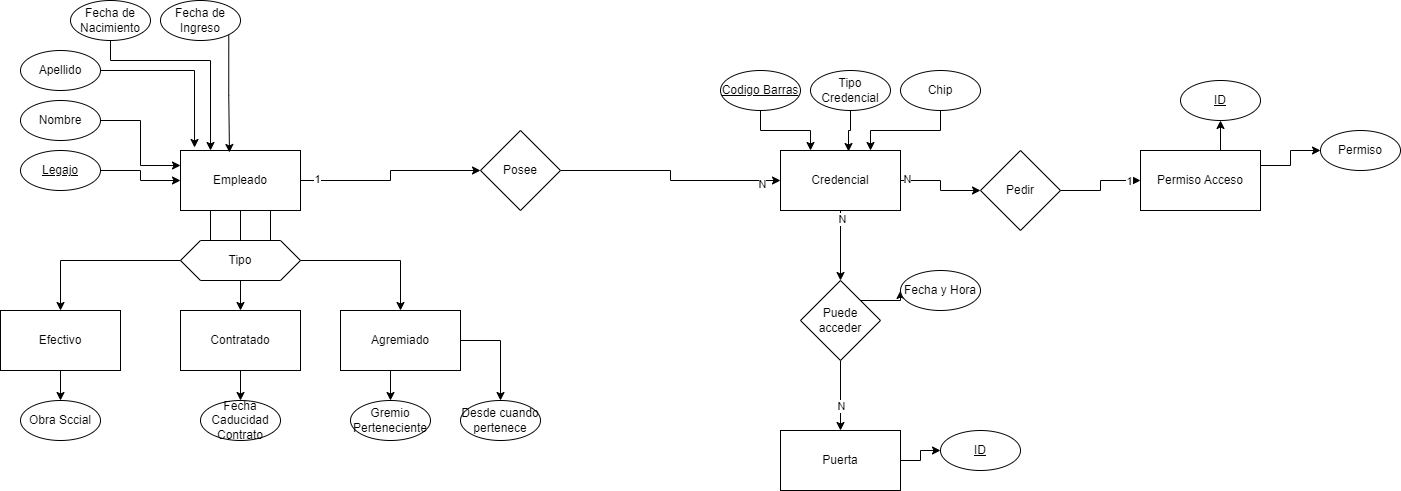

The diagram above was exported from draw.io. Its source (the exported page's mxGraphModel, read from the mxfile embedded in the PNG):
<mxGraphModel dx="1080" dy="645" grid="1" gridSize="10" guides="1" tooltips="1" connect="1" arrows="1" fold="1" page="1" pageScale="1" pageWidth="1169" pageHeight="827" math="0" shadow="0">
  <root>
    <mxCell id="0" />
    <mxCell id="1" parent="0" />
    <mxCell id="Yfntxn_F2pK8PNYgxQRi-5" style="edgeStyle=orthogonalEdgeStyle;rounded=0;orthogonalLoop=1;jettySize=auto;html=1;exitX=0.5;exitY=1;exitDx=0;exitDy=0;entryX=0.5;entryY=0;entryDx=0;entryDy=0;" edge="1" parent="1" source="Yfntxn_F2pK8PNYgxQRi-18" target="Yfntxn_F2pK8PNYgxQRi-3">
      <mxGeometry relative="1" as="geometry" />
    </mxCell>
    <mxCell id="Yfntxn_F2pK8PNYgxQRi-6" style="edgeStyle=orthogonalEdgeStyle;rounded=0;orthogonalLoop=1;jettySize=auto;html=1;exitX=0.25;exitY=1;exitDx=0;exitDy=0;entryX=0.5;entryY=0;entryDx=0;entryDy=0;" edge="1" parent="1" source="Yfntxn_F2pK8PNYgxQRi-1" target="Yfntxn_F2pK8PNYgxQRi-2">
      <mxGeometry relative="1" as="geometry" />
    </mxCell>
    <mxCell id="Yfntxn_F2pK8PNYgxQRi-7" style="edgeStyle=orthogonalEdgeStyle;rounded=0;orthogonalLoop=1;jettySize=auto;html=1;exitX=0.75;exitY=1;exitDx=0;exitDy=0;entryX=0.5;entryY=0;entryDx=0;entryDy=0;" edge="1" parent="1" source="Yfntxn_F2pK8PNYgxQRi-1" target="Yfntxn_F2pK8PNYgxQRi-4">
      <mxGeometry relative="1" as="geometry" />
    </mxCell>
    <mxCell id="Yfntxn_F2pK8PNYgxQRi-28" style="edgeStyle=orthogonalEdgeStyle;rounded=0;orthogonalLoop=1;jettySize=auto;html=1;exitX=1;exitY=0.5;exitDx=0;exitDy=0;entryX=0;entryY=0.5;entryDx=0;entryDy=0;" edge="1" parent="1" source="Yfntxn_F2pK8PNYgxQRi-1" target="Yfntxn_F2pK8PNYgxQRi-27">
      <mxGeometry relative="1" as="geometry" />
    </mxCell>
    <mxCell id="Yfntxn_F2pK8PNYgxQRi-29" value="1" style="edgeLabel;html=1;align=center;verticalAlign=middle;resizable=0;points=[];" vertex="1" connectable="0" parent="Yfntxn_F2pK8PNYgxQRi-28">
      <mxGeometry x="-0.8316" y="2" relative="1" as="geometry">
        <mxPoint as="offset" />
      </mxGeometry>
    </mxCell>
    <mxCell id="Yfntxn_F2pK8PNYgxQRi-1" value="Empleado" style="rounded=0;whiteSpace=wrap;html=1;" vertex="1" parent="1">
      <mxGeometry x="200" y="240" width="120" height="60" as="geometry" />
    </mxCell>
    <mxCell id="Yfntxn_F2pK8PNYgxQRi-54" style="edgeStyle=orthogonalEdgeStyle;rounded=0;orthogonalLoop=1;jettySize=auto;html=1;exitX=0.5;exitY=1;exitDx=0;exitDy=0;entryX=0.5;entryY=0;entryDx=0;entryDy=0;" edge="1" parent="1" source="Yfntxn_F2pK8PNYgxQRi-2" target="Yfntxn_F2pK8PNYgxQRi-53">
      <mxGeometry relative="1" as="geometry" />
    </mxCell>
    <mxCell id="Yfntxn_F2pK8PNYgxQRi-2" value="Efectivo" style="rounded=0;whiteSpace=wrap;html=1;" vertex="1" parent="1">
      <mxGeometry x="20" y="400" width="120" height="60" as="geometry" />
    </mxCell>
    <mxCell id="Yfntxn_F2pK8PNYgxQRi-56" style="edgeStyle=orthogonalEdgeStyle;rounded=0;orthogonalLoop=1;jettySize=auto;html=1;exitX=0.5;exitY=1;exitDx=0;exitDy=0;entryX=0.5;entryY=0;entryDx=0;entryDy=0;" edge="1" parent="1" source="Yfntxn_F2pK8PNYgxQRi-3" target="Yfntxn_F2pK8PNYgxQRi-55">
      <mxGeometry relative="1" as="geometry" />
    </mxCell>
    <mxCell id="Yfntxn_F2pK8PNYgxQRi-3" value="Contratado" style="rounded=0;whiteSpace=wrap;html=1;" vertex="1" parent="1">
      <mxGeometry x="200" y="400" width="120" height="60" as="geometry" />
    </mxCell>
    <mxCell id="Yfntxn_F2pK8PNYgxQRi-58" style="edgeStyle=orthogonalEdgeStyle;rounded=0;orthogonalLoop=1;jettySize=auto;html=1;exitX=0.25;exitY=1;exitDx=0;exitDy=0;entryX=0.5;entryY=0;entryDx=0;entryDy=0;" edge="1" parent="1" source="Yfntxn_F2pK8PNYgxQRi-4" target="Yfntxn_F2pK8PNYgxQRi-57">
      <mxGeometry relative="1" as="geometry" />
    </mxCell>
    <mxCell id="Yfntxn_F2pK8PNYgxQRi-60" style="edgeStyle=orthogonalEdgeStyle;rounded=0;orthogonalLoop=1;jettySize=auto;html=1;exitX=1;exitY=0.5;exitDx=0;exitDy=0;entryX=0.5;entryY=0;entryDx=0;entryDy=0;" edge="1" parent="1" source="Yfntxn_F2pK8PNYgxQRi-4" target="Yfntxn_F2pK8PNYgxQRi-59">
      <mxGeometry relative="1" as="geometry" />
    </mxCell>
    <mxCell id="Yfntxn_F2pK8PNYgxQRi-4" value="Agremiado" style="rounded=0;whiteSpace=wrap;html=1;" vertex="1" parent="1">
      <mxGeometry x="360" y="400" width="120" height="60" as="geometry" />
    </mxCell>
    <mxCell id="Yfntxn_F2pK8PNYgxQRi-13" style="edgeStyle=orthogonalEdgeStyle;rounded=0;orthogonalLoop=1;jettySize=auto;html=1;exitX=1;exitY=0.5;exitDx=0;exitDy=0;entryX=0;entryY=0.5;entryDx=0;entryDy=0;" edge="1" parent="1" source="Yfntxn_F2pK8PNYgxQRi-8" target="Yfntxn_F2pK8PNYgxQRi-1">
      <mxGeometry relative="1" as="geometry" />
    </mxCell>
    <mxCell id="Yfntxn_F2pK8PNYgxQRi-8" value="&lt;u&gt;Legajo&lt;/u&gt;" style="ellipse;whiteSpace=wrap;html=1;" vertex="1" parent="1">
      <mxGeometry x="40" y="240" width="80" height="40" as="geometry" />
    </mxCell>
    <mxCell id="Yfntxn_F2pK8PNYgxQRi-14" style="edgeStyle=orthogonalEdgeStyle;rounded=0;orthogonalLoop=1;jettySize=auto;html=1;exitX=1;exitY=0.5;exitDx=0;exitDy=0;entryX=0;entryY=0.25;entryDx=0;entryDy=0;" edge="1" parent="1" source="Yfntxn_F2pK8PNYgxQRi-9" target="Yfntxn_F2pK8PNYgxQRi-1">
      <mxGeometry relative="1" as="geometry" />
    </mxCell>
    <mxCell id="Yfntxn_F2pK8PNYgxQRi-9" value="Nombre" style="ellipse;whiteSpace=wrap;html=1;" vertex="1" parent="1">
      <mxGeometry x="40" y="190" width="80" height="40" as="geometry" />
    </mxCell>
    <mxCell id="Yfntxn_F2pK8PNYgxQRi-15" style="edgeStyle=orthogonalEdgeStyle;rounded=0;orthogonalLoop=1;jettySize=auto;html=1;exitX=1;exitY=0.5;exitDx=0;exitDy=0;entryX=0.117;entryY=-0.05;entryDx=0;entryDy=0;entryPerimeter=0;" edge="1" parent="1" source="Yfntxn_F2pK8PNYgxQRi-10" target="Yfntxn_F2pK8PNYgxQRi-1">
      <mxGeometry relative="1" as="geometry" />
    </mxCell>
    <mxCell id="Yfntxn_F2pK8PNYgxQRi-10" value="Apellido" style="ellipse;whiteSpace=wrap;html=1;" vertex="1" parent="1">
      <mxGeometry x="40" y="140" width="80" height="40" as="geometry" />
    </mxCell>
    <mxCell id="Yfntxn_F2pK8PNYgxQRi-16" style="edgeStyle=orthogonalEdgeStyle;rounded=0;orthogonalLoop=1;jettySize=auto;html=1;exitX=0.5;exitY=1;exitDx=0;exitDy=0;entryX=0.25;entryY=0;entryDx=0;entryDy=0;" edge="1" parent="1" source="Yfntxn_F2pK8PNYgxQRi-11" target="Yfntxn_F2pK8PNYgxQRi-1">
      <mxGeometry relative="1" as="geometry">
        <Array as="points">
          <mxPoint x="130" y="150" />
          <mxPoint x="230" y="150" />
        </Array>
      </mxGeometry>
    </mxCell>
    <mxCell id="Yfntxn_F2pK8PNYgxQRi-11" value="Fecha de Nacimiento" style="ellipse;whiteSpace=wrap;html=1;" vertex="1" parent="1">
      <mxGeometry x="90" y="90" width="80" height="40" as="geometry" />
    </mxCell>
    <mxCell id="Yfntxn_F2pK8PNYgxQRi-17" style="edgeStyle=orthogonalEdgeStyle;rounded=0;orthogonalLoop=1;jettySize=auto;html=1;exitX=1;exitY=1;exitDx=0;exitDy=0;entryX=0.408;entryY=0.033;entryDx=0;entryDy=0;entryPerimeter=0;" edge="1" parent="1" source="Yfntxn_F2pK8PNYgxQRi-12" target="Yfntxn_F2pK8PNYgxQRi-1">
      <mxGeometry relative="1" as="geometry" />
    </mxCell>
    <mxCell id="Yfntxn_F2pK8PNYgxQRi-12" value="Fecha de Ingreso" style="ellipse;whiteSpace=wrap;html=1;" vertex="1" parent="1">
      <mxGeometry x="180" y="90" width="80" height="40" as="geometry" />
    </mxCell>
    <mxCell id="Yfntxn_F2pK8PNYgxQRi-19" value="" style="edgeStyle=orthogonalEdgeStyle;rounded=0;orthogonalLoop=1;jettySize=auto;html=1;exitX=0.5;exitY=1;exitDx=0;exitDy=0;entryX=0.5;entryY=0;entryDx=0;entryDy=0;endArrow=none;endFill=0;" edge="1" parent="1" source="Yfntxn_F2pK8PNYgxQRi-1" target="Yfntxn_F2pK8PNYgxQRi-18">
      <mxGeometry relative="1" as="geometry">
        <mxPoint x="260" y="300" as="sourcePoint" />
        <mxPoint x="260" y="400" as="targetPoint" />
      </mxGeometry>
    </mxCell>
    <mxCell id="Yfntxn_F2pK8PNYgxQRi-18" value="Tipo" style="shape=hexagon;perimeter=hexagonPerimeter2;whiteSpace=wrap;html=1;fixedSize=1;" vertex="1" parent="1">
      <mxGeometry x="200" y="330" width="120" height="40" as="geometry" />
    </mxCell>
    <mxCell id="Yfntxn_F2pK8PNYgxQRi-36" style="edgeStyle=orthogonalEdgeStyle;rounded=0;orthogonalLoop=1;jettySize=auto;html=1;exitX=0.5;exitY=1;exitDx=0;exitDy=0;entryX=0.5;entryY=0;entryDx=0;entryDy=0;" edge="1" parent="1" source="Yfntxn_F2pK8PNYgxQRi-20" target="Yfntxn_F2pK8PNYgxQRi-35">
      <mxGeometry relative="1" as="geometry" />
    </mxCell>
    <mxCell id="Yfntxn_F2pK8PNYgxQRi-45" value="N" style="edgeLabel;html=1;align=center;verticalAlign=middle;resizable=0;points=[];" vertex="1" connectable="0" parent="Yfntxn_F2pK8PNYgxQRi-36">
      <mxGeometry x="-0.7429" y="1" relative="1" as="geometry">
        <mxPoint as="offset" />
      </mxGeometry>
    </mxCell>
    <mxCell id="Yfntxn_F2pK8PNYgxQRi-43" style="edgeStyle=orthogonalEdgeStyle;rounded=0;orthogonalLoop=1;jettySize=auto;html=1;exitX=1;exitY=0.5;exitDx=0;exitDy=0;entryX=0;entryY=0.5;entryDx=0;entryDy=0;" edge="1" parent="1" source="Yfntxn_F2pK8PNYgxQRi-20" target="Yfntxn_F2pK8PNYgxQRi-42">
      <mxGeometry relative="1" as="geometry" />
    </mxCell>
    <mxCell id="Yfntxn_F2pK8PNYgxQRi-48" value="N" style="edgeLabel;html=1;align=center;verticalAlign=middle;resizable=0;points=[];" vertex="1" connectable="0" parent="Yfntxn_F2pK8PNYgxQRi-43">
      <mxGeometry x="-0.854" y="2" relative="1" as="geometry">
        <mxPoint as="offset" />
      </mxGeometry>
    </mxCell>
    <mxCell id="Yfntxn_F2pK8PNYgxQRi-20" value="Credencial" style="rounded=0;whiteSpace=wrap;html=1;" vertex="1" parent="1">
      <mxGeometry x="800" y="240" width="120" height="60" as="geometry" />
    </mxCell>
    <mxCell id="Yfntxn_F2pK8PNYgxQRi-24" style="edgeStyle=orthogonalEdgeStyle;rounded=0;orthogonalLoop=1;jettySize=auto;html=1;exitX=0.5;exitY=1;exitDx=0;exitDy=0;entryX=0.25;entryY=0;entryDx=0;entryDy=0;" edge="1" parent="1" source="Yfntxn_F2pK8PNYgxQRi-21" target="Yfntxn_F2pK8PNYgxQRi-20">
      <mxGeometry relative="1" as="geometry" />
    </mxCell>
    <mxCell id="Yfntxn_F2pK8PNYgxQRi-21" value="&lt;u&gt;Codigo Barras&lt;/u&gt;" style="ellipse;whiteSpace=wrap;html=1;" vertex="1" parent="1">
      <mxGeometry x="740" y="160" width="80" height="40" as="geometry" />
    </mxCell>
    <mxCell id="Yfntxn_F2pK8PNYgxQRi-25" style="edgeStyle=orthogonalEdgeStyle;rounded=0;orthogonalLoop=1;jettySize=auto;html=1;exitX=0.5;exitY=1;exitDx=0;exitDy=0;entryX=0.567;entryY=0.017;entryDx=0;entryDy=0;entryPerimeter=0;" edge="1" parent="1" source="Yfntxn_F2pK8PNYgxQRi-22" target="Yfntxn_F2pK8PNYgxQRi-20">
      <mxGeometry relative="1" as="geometry" />
    </mxCell>
    <mxCell id="Yfntxn_F2pK8PNYgxQRi-22" value="Tipo Credencial" style="ellipse;whiteSpace=wrap;html=1;" vertex="1" parent="1">
      <mxGeometry x="830" y="160" width="80" height="40" as="geometry" />
    </mxCell>
    <mxCell id="Yfntxn_F2pK8PNYgxQRi-26" style="edgeStyle=orthogonalEdgeStyle;rounded=0;orthogonalLoop=1;jettySize=auto;html=1;exitX=0.5;exitY=1;exitDx=0;exitDy=0;entryX=0.75;entryY=0;entryDx=0;entryDy=0;" edge="1" parent="1" source="Yfntxn_F2pK8PNYgxQRi-23" target="Yfntxn_F2pK8PNYgxQRi-20">
      <mxGeometry relative="1" as="geometry" />
    </mxCell>
    <mxCell id="Yfntxn_F2pK8PNYgxQRi-23" value="Chip" style="ellipse;whiteSpace=wrap;html=1;" vertex="1" parent="1">
      <mxGeometry x="920" y="160" width="80" height="40" as="geometry" />
    </mxCell>
    <mxCell id="Yfntxn_F2pK8PNYgxQRi-30" style="edgeStyle=orthogonalEdgeStyle;rounded=0;orthogonalLoop=1;jettySize=auto;html=1;exitX=1;exitY=0.5;exitDx=0;exitDy=0;" edge="1" parent="1" source="Yfntxn_F2pK8PNYgxQRi-27" target="Yfntxn_F2pK8PNYgxQRi-20">
      <mxGeometry relative="1" as="geometry" />
    </mxCell>
    <mxCell id="Yfntxn_F2pK8PNYgxQRi-31" value="N" style="edgeLabel;html=1;align=center;verticalAlign=middle;resizable=0;points=[];" vertex="1" connectable="0" parent="Yfntxn_F2pK8PNYgxQRi-30">
      <mxGeometry x="0.8348" y="-3" relative="1" as="geometry">
        <mxPoint as="offset" />
      </mxGeometry>
    </mxCell>
    <mxCell id="Yfntxn_F2pK8PNYgxQRi-27" value="Posee" style="rhombus;whiteSpace=wrap;html=1;" vertex="1" parent="1">
      <mxGeometry x="500" y="220" width="80" height="80" as="geometry" />
    </mxCell>
    <mxCell id="Yfntxn_F2pK8PNYgxQRi-34" style="edgeStyle=orthogonalEdgeStyle;rounded=0;orthogonalLoop=1;jettySize=auto;html=1;exitX=1;exitY=0.5;exitDx=0;exitDy=0;entryX=0;entryY=0.5;entryDx=0;entryDy=0;" edge="1" parent="1" source="Yfntxn_F2pK8PNYgxQRi-32" target="Yfntxn_F2pK8PNYgxQRi-33">
      <mxGeometry relative="1" as="geometry" />
    </mxCell>
    <mxCell id="Yfntxn_F2pK8PNYgxQRi-32" value="Puerta" style="rounded=0;whiteSpace=wrap;html=1;" vertex="1" parent="1">
      <mxGeometry x="800" y="520" width="120" height="60" as="geometry" />
    </mxCell>
    <mxCell id="Yfntxn_F2pK8PNYgxQRi-33" value="&lt;u&gt;ID&lt;/u&gt;" style="ellipse;whiteSpace=wrap;html=1;" vertex="1" parent="1">
      <mxGeometry x="960" y="520" width="80" height="40" as="geometry" />
    </mxCell>
    <mxCell id="Yfntxn_F2pK8PNYgxQRi-37" style="edgeStyle=orthogonalEdgeStyle;rounded=0;orthogonalLoop=1;jettySize=auto;html=1;exitX=0.5;exitY=1;exitDx=0;exitDy=0;entryX=0.5;entryY=0;entryDx=0;entryDy=0;" edge="1" parent="1" source="Yfntxn_F2pK8PNYgxQRi-35" target="Yfntxn_F2pK8PNYgxQRi-32">
      <mxGeometry relative="1" as="geometry" />
    </mxCell>
    <mxCell id="Yfntxn_F2pK8PNYgxQRi-46" value="N" style="edgeLabel;html=1;align=center;verticalAlign=middle;resizable=0;points=[];" vertex="1" connectable="0" parent="Yfntxn_F2pK8PNYgxQRi-37">
      <mxGeometry x="0.2776" relative="1" as="geometry">
        <mxPoint as="offset" />
      </mxGeometry>
    </mxCell>
    <mxCell id="Yfntxn_F2pK8PNYgxQRi-40" style="edgeStyle=orthogonalEdgeStyle;rounded=0;orthogonalLoop=1;jettySize=auto;html=1;exitX=1;exitY=0;exitDx=0;exitDy=0;entryX=0;entryY=0.5;entryDx=0;entryDy=0;" edge="1" parent="1" source="Yfntxn_F2pK8PNYgxQRi-35" target="Yfntxn_F2pK8PNYgxQRi-38">
      <mxGeometry relative="1" as="geometry" />
    </mxCell>
    <mxCell id="Yfntxn_F2pK8PNYgxQRi-35" value="Puede acceder" style="rhombus;whiteSpace=wrap;html=1;" vertex="1" parent="1">
      <mxGeometry x="820" y="370" width="80" height="80" as="geometry" />
    </mxCell>
    <mxCell id="Yfntxn_F2pK8PNYgxQRi-38" value="Fecha y Hora" style="ellipse;whiteSpace=wrap;html=1;" vertex="1" parent="1">
      <mxGeometry x="920" y="360" width="80" height="40" as="geometry" />
    </mxCell>
    <mxCell id="Yfntxn_F2pK8PNYgxQRi-51" style="edgeStyle=orthogonalEdgeStyle;rounded=0;orthogonalLoop=1;jettySize=auto;html=1;exitX=0.5;exitY=0;exitDx=0;exitDy=0;entryX=0.5;entryY=1;entryDx=0;entryDy=0;" edge="1" parent="1" source="Yfntxn_F2pK8PNYgxQRi-41" target="Yfntxn_F2pK8PNYgxQRi-49">
      <mxGeometry relative="1" as="geometry" />
    </mxCell>
    <mxCell id="Yfntxn_F2pK8PNYgxQRi-52" style="edgeStyle=orthogonalEdgeStyle;rounded=0;orthogonalLoop=1;jettySize=auto;html=1;exitX=1;exitY=0.25;exitDx=0;exitDy=0;entryX=0;entryY=0.5;entryDx=0;entryDy=0;" edge="1" parent="1" source="Yfntxn_F2pK8PNYgxQRi-41" target="Yfntxn_F2pK8PNYgxQRi-50">
      <mxGeometry relative="1" as="geometry" />
    </mxCell>
    <mxCell id="Yfntxn_F2pK8PNYgxQRi-41" value="Permiso Acceso" style="rounded=0;whiteSpace=wrap;html=1;" vertex="1" parent="1">
      <mxGeometry x="1160" y="240" width="120" height="60" as="geometry" />
    </mxCell>
    <mxCell id="Yfntxn_F2pK8PNYgxQRi-44" style="edgeStyle=orthogonalEdgeStyle;rounded=0;orthogonalLoop=1;jettySize=auto;html=1;exitX=1;exitY=0.5;exitDx=0;exitDy=0;entryX=0;entryY=0.5;entryDx=0;entryDy=0;" edge="1" parent="1" source="Yfntxn_F2pK8PNYgxQRi-42" target="Yfntxn_F2pK8PNYgxQRi-41">
      <mxGeometry relative="1" as="geometry" />
    </mxCell>
    <mxCell id="Yfntxn_F2pK8PNYgxQRi-47" value="1" style="edgeLabel;html=1;align=center;verticalAlign=middle;resizable=0;points=[];" vertex="1" connectable="0" parent="Yfntxn_F2pK8PNYgxQRi-44">
      <mxGeometry x="0.7397" relative="1" as="geometry">
        <mxPoint as="offset" />
      </mxGeometry>
    </mxCell>
    <mxCell id="Yfntxn_F2pK8PNYgxQRi-42" value="Pedir" style="rhombus;whiteSpace=wrap;html=1;" vertex="1" parent="1">
      <mxGeometry x="1000" y="240" width="80" height="80" as="geometry" />
    </mxCell>
    <mxCell id="Yfntxn_F2pK8PNYgxQRi-49" value="&lt;u&gt;ID&lt;/u&gt;" style="ellipse;whiteSpace=wrap;html=1;" vertex="1" parent="1">
      <mxGeometry x="1200" y="170" width="80" height="40" as="geometry" />
    </mxCell>
    <mxCell id="Yfntxn_F2pK8PNYgxQRi-50" value="Permiso" style="ellipse;whiteSpace=wrap;html=1;" vertex="1" parent="1">
      <mxGeometry x="1340" y="220" width="80" height="40" as="geometry" />
    </mxCell>
    <mxCell id="Yfntxn_F2pK8PNYgxQRi-53" value="Obra Sccial" style="ellipse;whiteSpace=wrap;html=1;" vertex="1" parent="1">
      <mxGeometry x="40" y="490" width="80" height="40" as="geometry" />
    </mxCell>
    <mxCell id="Yfntxn_F2pK8PNYgxQRi-55" value="Fecha Caducidad Contrato" style="ellipse;whiteSpace=wrap;html=1;" vertex="1" parent="1">
      <mxGeometry x="220" y="490" width="80" height="40" as="geometry" />
    </mxCell>
    <mxCell id="Yfntxn_F2pK8PNYgxQRi-57" value="Gremio Perteneciente" style="ellipse;whiteSpace=wrap;html=1;" vertex="1" parent="1">
      <mxGeometry x="370" y="490" width="80" height="40" as="geometry" />
    </mxCell>
    <mxCell id="Yfntxn_F2pK8PNYgxQRi-59" value="Desde cuando pertenece" style="ellipse;whiteSpace=wrap;html=1;" vertex="1" parent="1">
      <mxGeometry x="480" y="490" width="80" height="40" as="geometry" />
    </mxCell>
  </root>
</mxGraphModel>